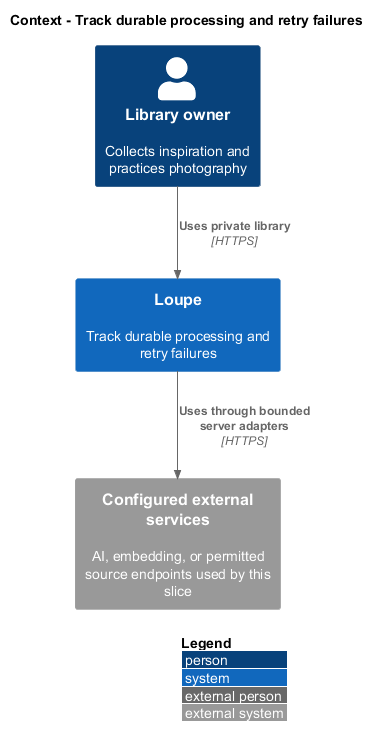

The diagram above was rendered by PlantUML. Its source (embedded in the PNG):
@startuml
!include <C4/C4_Context>
LAYOUT_WITH_LEGEND()
title Context - Track durable processing and retry failures
Person(owner, "Library owner", "Collects inspiration and practices photography")
System(loupe, "Loupe", "Track durable processing and retry failures")
Rel(owner, loupe, "Uses private library", "HTTPS")
System_Ext(external, "Configured external services", "AI, embedding, or permitted source endpoints used by this slice")
Rel(loupe, external, "Uses through bounded server adapters", "HTTPS")
@enduml